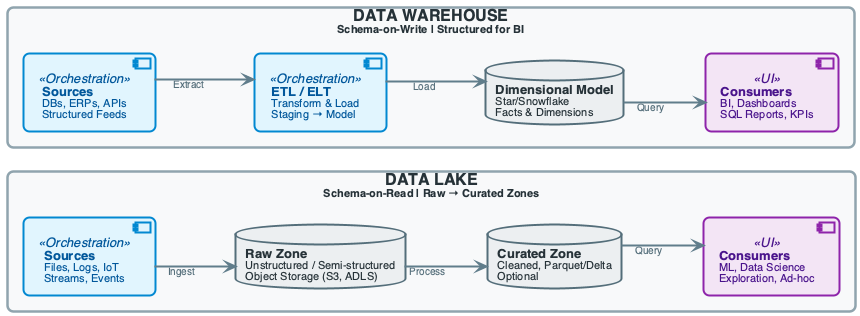

The diagram above was rendered by PlantUML. Its source (embedded in the PNG):
@startuml
'========================
' SETUP & STYLING
'========================
skinparam linetype ortho
skinparam shadowing false
skinparam roundcorner 12
skinparam handwritten false
skinparam nodesep 60
skinparam ranksep 80

' Font Settings
skinparam defaultFontName "Segoe UI", "Helvetica", sans-serif
skinparam defaultFontSize 14
skinparam defaultFontColor #2C3E50

' Package (Layer) Styling
skinparam rectangle {
    BackgroundColor #F8F9FA
    BorderColor #90A4AE
    BorderThickness 2.5
    FontColor #263238
    FontSize 16
    FontStyle bold
    Padding 5
}

' Component Styling
skinparam component {
    BackgroundColor #FFFFFF
    BorderColor #78909C
    BorderThickness 2
    FontSize 13
    Padding 5
}

' Database Styling
skinparam database {
    BackgroundColor #FFFFFF
    BorderColor #546E7A
    BorderThickness 2
    FontSize 13
}

' Arrow Styling
skinparam arrow {
    Color #607D8B
    Thickness 2
    FontSize 10
    FontColor #546E7A
}

'========================
' CUSTOM STEREOTYPES
'========================

skinparam component<<Orchestration>> {
    BorderColor #0288D1
    BackgroundColor #E1F5FE
    FontColor #01579B
}

skinparam component<<UI>> {
    BorderColor #8E24AA
    BackgroundColor #F3E5F5
    FontColor #4A148C
}

skinparam database {
    BorderColor #546E7A
    BackgroundColor #ECEFF1
    FontColor #263238
}

skinparam component<<Gov>> {
    BorderColor #D32F2F
    BackgroundColor #FFEBEE
    FontColor #B71C1C
}

'========================
' LAYER DEFINITIONS: DATA LAKE vs DATA WAREHOUSE
'========================

left to right direction

'--- DATA LAKE ---
rectangle "<size:16>**DATA LAKE**</size>\n<size:11>Schema-on-Read | Raw → Curated Zones</size>" as LAKE #F8F9FA {
    component "<size:13>**Sources**</size>\n<size:11>Files, Logs, IoT</size>\n<size:11>Streams, Events</size>" as L_SRC <<Orchestration>>
    database "<size:13>**Raw Zone**</size>\n<size:11>Unstructured / Semi-structured</size>\n<size:11>Object Storage (S3, ADLS)</size>" as L_RAW
    database "<size:13>**Curated Zone**</size>\n<size:11>Cleaned, Parquet/Delta</size>\n<size:11>Optional</size>" as L_CUR
    component "<size:13>**Consumers**</size>\n<size:11>ML, Data Science</size>\n<size:11>Exploration, Ad-hoc</size>" as L_CONS <<UI>>
    L_SRC -[hidden]right-> L_RAW
    L_RAW -[hidden]right-> L_CUR
    L_CUR -[hidden]right-> L_CONS
}

'--- DATA WAREHOUSE ---
rectangle "<size:16>**DATA WAREHOUSE**</size>\n<size:11>Schema-on-Write | Structured for BI</size>" as DWH #F8F9FA {
    component "<size:13>**Sources**</size>\n<size:11>DBs, ERPs, APIs</size>\n<size:11>Structured Feeds</size>" as D_SRC <<Orchestration>>
    component "<size:13>**ETL / ELT**</size>\n<size:11>Transform & Load</size>\n<size:11>Staging → Model</size>" as D_ETL <<Orchestration>>
    database "<size:13>**Dimensional Model**</size>\n<size:11>Star/Snowflake</size>\n<size:11>Facts & Dimensions</size>" as D_DIM
    component "<size:13>**Consumers**</size>\n<size:11>BI, Dashboards</size>\n<size:11>SQL Reports, KPIs</size>" as D_CONS <<UI>>
    D_SRC -[hidden]right-> D_ETL
    D_ETL -[hidden]right-> D_DIM
    D_DIM -[hidden]right-> D_CONS
}


'========================
' FLOWS: DATA LAKE
'========================
L_SRC --> L_RAW : <size:10>Ingest</size>
L_RAW --> L_CUR : <size:10>Process</size>
L_CUR --> L_CONS : <size:10>Query</size>

'========================
' FLOWS: DATA WAREHOUSE
'========================
D_SRC --> D_ETL : <size:10>Extract</size>
D_ETL --> D_DIM : <size:10>Load</size>
D_DIM --> D_CONS : <size:10>Query</size>


@enduml